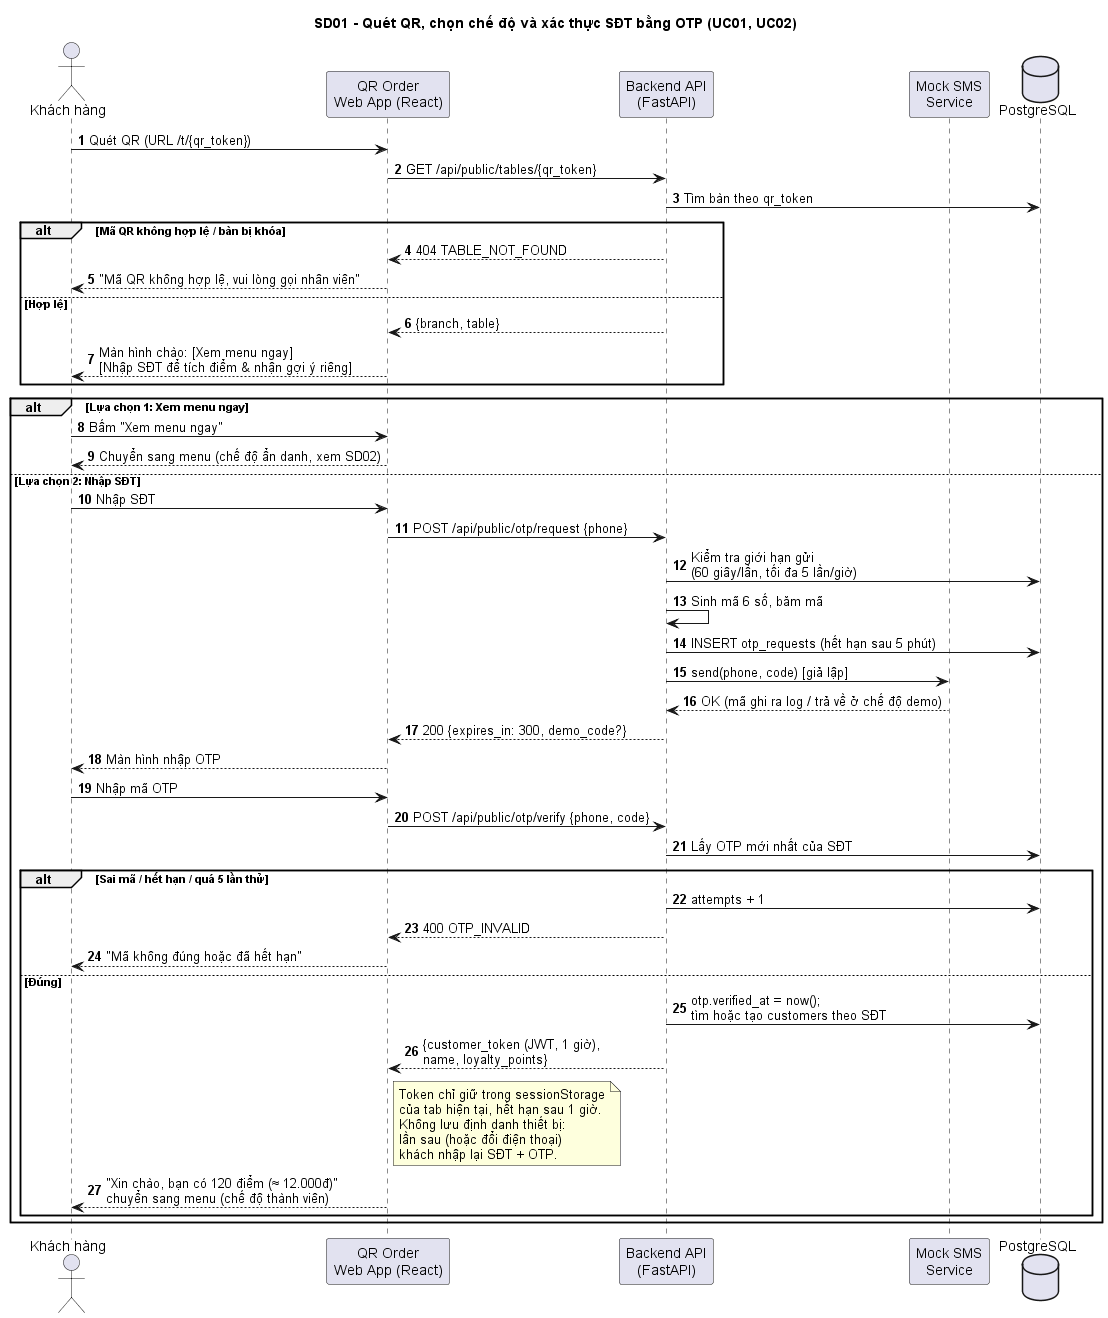

The diagram above was rendered by PlantUML. Its source (embedded in the PNG):
@startuml III_sd01_quet_qr_xac_thuc_otp
skinparam defaultFontName Arial
autonumber
title SD01 - Quét QR, chọn chế độ và xác thực SĐT bằng OTP (UC01, UC02)

actor "Khách hàng" as KH
participant "QR Order\nWeb App (React)" as FE
participant "Backend API\n(FastAPI)" as BE
participant "Mock SMS\nService" as SMS
database "PostgreSQL" as DB

KH -> FE : Quét QR (URL /t/{qr_token})
FE -> BE : GET /api/public/tables/{qr_token}
BE -> DB : Tìm bàn theo qr_token
alt Mã QR không hợp lệ / bàn bị khóa
  BE --> FE : 404 TABLE_NOT_FOUND
  FE --> KH : "Mã QR không hợp lệ, vui lòng gọi nhân viên"
else Hợp lệ
  BE --> FE : {branch, table}
  FE --> KH : Màn hình chào: [Xem menu ngay]\n[Nhập SĐT để tích điểm & nhận gợi ý riêng]
end

alt Lựa chọn 1: Xem menu ngay
  KH -> FE : Bấm "Xem menu ngay"
  FE --> KH : Chuyển sang menu (chế độ ẩn danh, xem SD02)
else Lựa chọn 2: Nhập SĐT
  KH -> FE : Nhập SĐT
  FE -> BE : POST /api/public/otp/request {phone}
  BE -> DB : Kiểm tra giới hạn gửi\n(60 giây/lần, tối đa 5 lần/giờ)
  BE -> BE : Sinh mã 6 số, băm mã
  BE -> DB : INSERT otp_requests (hết hạn sau 5 phút)
  BE -> SMS : send(phone, code) [giả lập]
  SMS --> BE : OK (mã ghi ra log / trả về ở chế độ demo)
  BE --> FE : 200 {expires_in: 300, demo_code?}
  FE --> KH : Màn hình nhập OTP
  KH -> FE : Nhập mã OTP
  FE -> BE : POST /api/public/otp/verify {phone, code}
  BE -> DB : Lấy OTP mới nhất của SĐT
  alt Sai mã / hết hạn / quá 5 lần thử
    BE -> DB : attempts + 1
    BE --> FE : 400 OTP_INVALID
    FE --> KH : "Mã không đúng hoặc đã hết hạn"
  else Đúng
    BE -> DB : otp.verified_at = now();\ntìm hoặc tạo customers theo SĐT
    BE --> FE : {customer_token (JWT, 1 giờ),\nname, loyalty_points}
    note right of FE
      Token chỉ giữ trong sessionStorage
      của tab hiện tại, hết hạn sau 1 giờ.
      Không lưu định danh thiết bị:
      lần sau (hoặc đổi điện thoại)
      khách nhập lại SĐT + OTP.
    end note
    FE --> KH : "Xin chào, bạn có 120 điểm (≈ 12.000đ)"\nchuyển sang menu (chế độ thành viên)
  end
end
@enduml